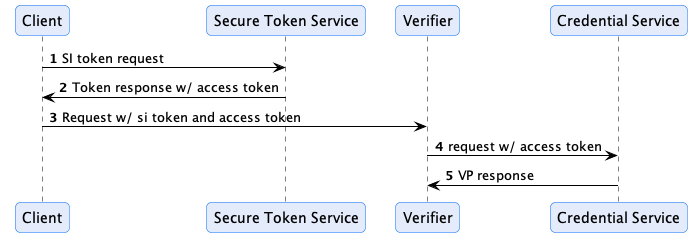

The diagram above was rendered by PlantUML. Its source (embedded in the PNG):
@startuml
!pragma layout smetana

!include ./diagram.styles.puml

autonumber

participant "Client" as C
participant "Secure Token Service" as STS
participant "Verifier" as V
participant "Credential Service" as CS

C -> STS: SI token request
STS -> C: Token response w/ access token

C-> V: Request w/ si token and access token
V-> CS: request w/ access token
CS ->V: VP response
@enduml